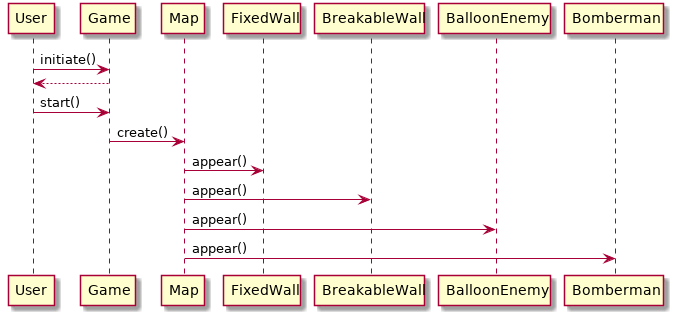

The diagram above was rendered by PlantUML. Its source (embedded in the PNG):
@startuml
User -> Game: initiate()
Game --> User
User -> Game: start()
Game -> Map: create()
Map -> FixedWall: appear()
Map -> BreakableWall: appear()
Map -> BalloonEnemy: appear()
Map -> Bomberman: appear()
@enduml